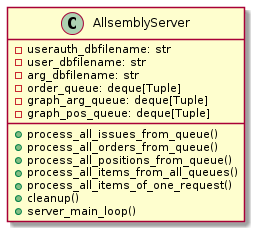

The diagram above was rendered by PlantUML. Its source (embedded in the PNG):
@startuml
class AllsemblyServer {
-userauth_dbfilename: str
-user_dbfilename: str
-arg_dbfilename: str
-order_queue: deque[Tuple]
-graph_arg_queue: deque[Tuple]
-graph_pos_queue: deque[Tuple]
+process_all_issues_from_queue()
+process_all_orders_from_queue()
+process_all_positions_from_queue()
+process_all_items_from_all_queues()
+process_all_items_of_one_request()
+cleanup()
+server_main_loop()
}
@enduml